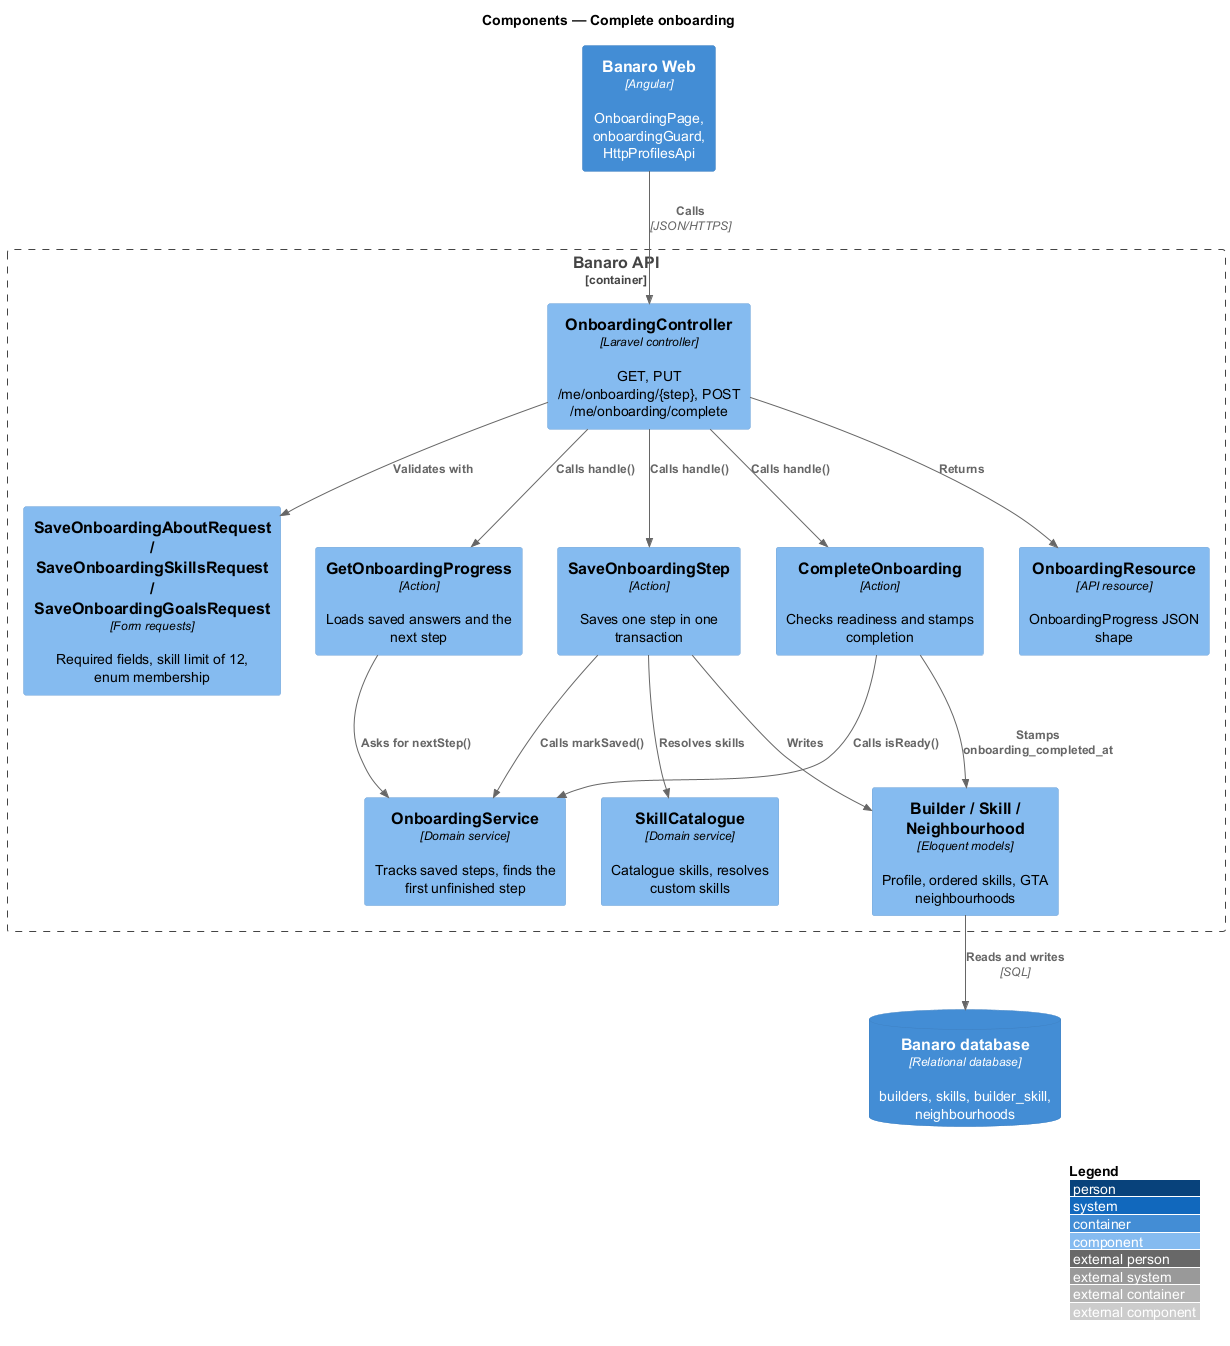

The diagram above was rendered by PlantUML. Its source (embedded in the PNG):
@startuml
!include <C4/C4_Component>
LAYOUT_WITH_LEGEND()
title Components — Complete onboarding

Container(web, "Banaro Web", "Angular", "OnboardingPage, onboardingGuard, HttpProfilesApi")
ContainerDb(db, "Banaro database", "Relational database", "builders, skills, builder_skill, neighbourhoods")

Container_Boundary(api, "Banaro API") {
  Component(ctrl, "OnboardingController", "Laravel controller", "GET, PUT /me/onboarding/{step}, POST /me/onboarding/complete")
  Component(req, "SaveOnboardingAboutRequest / SaveOnboardingSkillsRequest / SaveOnboardingGoalsRequest", "Form requests", "Required fields, skill limit of 12, enum membership")
  Component(get, "GetOnboardingProgress", "Action", "Loads saved answers and the next step")
  Component(save, "SaveOnboardingStep", "Action", "Saves one step in one transaction")
  Component(complete, "CompleteOnboarding", "Action", "Checks readiness and stamps completion")
  Component(svc, "OnboardingService", "Domain service", "Tracks saved steps, finds the first unfinished step")
  Component(catalogue, "SkillCatalogue", "Domain service", "Catalogue skills, resolves custom skills")
  Component(models, "Builder / Skill / Neighbourhood", "Eloquent models", "Profile, ordered skills, GTA neighbourhoods")
  Component(resource, "OnboardingResource", "API resource", "OnboardingProgress JSON shape")
}

Rel(web, ctrl, "Calls", "JSON/HTTPS")
Rel(ctrl, req, "Validates with")
Rel(ctrl, get, "Calls handle()")
Rel(ctrl, save, "Calls handle()")
Rel(ctrl, complete, "Calls handle()")
Rel(ctrl, resource, "Returns")
Rel(get, svc, "Asks for nextStep()")
Rel(save, catalogue, "Resolves skills")
Rel(save, svc, "Calls markSaved()")
Rel(complete, svc, "Calls isReady()")
Rel(save, models, "Writes")
Rel(complete, models, "Stamps onboarding_completed_at")
Rel(models, db, "Reads and writes", "SQL")
@enduml